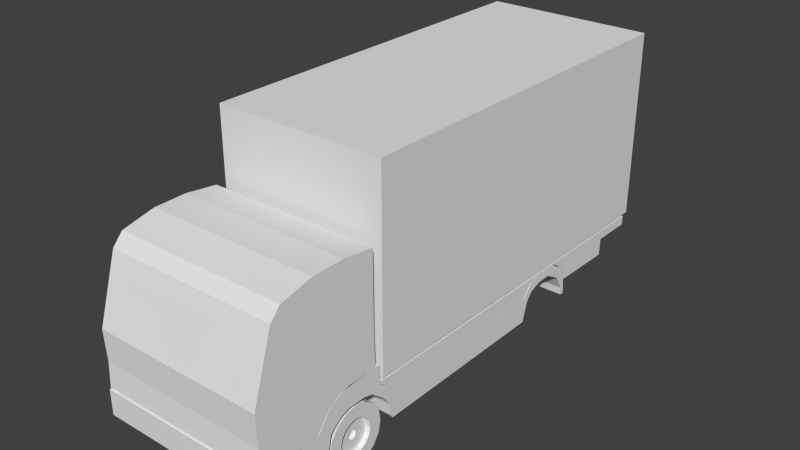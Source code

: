 # Source: truck.blend  (saved by Blender 2.75.0; exported with 4.5.12 LTS)
import bpy
from mathutils import Matrix  # noqa: F401  (used for matrix-valued properties, if any)

bpy.ops.wm.read_factory_settings(use_empty=True)
scene = bpy.context.scene
scene.name = 'Scene'

# ---- collections
col_collection_1 = bpy.data.collections.new('Collection 1'); scene.collection.children.link(col_collection_1)

# ---- materials (node trees are filled in below, after node groups)
mat_material = bpy.data.materials.new('Material')
mat_material.alpha_threshold = 0.0
mat_material.use_transparent_shadow = False
mat_material.roughness = 0.5
mat_material.line_color = (0.0, 0.0, 0.0, 1.0)

# ---- material node trees

# ---- world
world_world = bpy.data.worlds.new('World'); scene.world = world_world
world_world.color = (0.05088, 0.05088, 0.05088)
world_world.use_sun_shadow = False
world_world.sun_shadow_jitter_overblur = 0.0
world_world.cycles.sampling_method = 'MANUAL'
world_world.cycles.sample_map_resolution = 256

# ---- meshes
me_cylinder = bpy.data.meshes.new('Cylinder')
me_cylinder.from_pydata([(0.0, 1.0, 1.0), (0.3827, 0.9239, 1.0), (0.7071, 0.7071, 1.0), (0.9239, 0.3827, 1.0), (1.0, -4.371e-08, 1.0), (0.9239, -0.3827, 1.0), (0.7071, -0.7071, 1.0), (0.3827, -0.9239, 1.0), (1.51e-07, -1.0, 1.0), (-0.3827, -0.9239, 1.0), (-0.7071, -0.7071, 1.0), (-0.9239, -0.3827, 1.0), (-1.0, 1.192e-08, 1.0), (-0.9239, 0.3827, 1.0), (-0.7071, 0.7071, 1.0), (-0.3827, 0.9239, 1.0), (0.0, 1.0, 0.0), (0.3827, 0.9239, 0.0), (0.7071, 0.7071, 0.0), (0.9239, 0.3827, 0.0), (1.0, -4.371e-08, 0.0), (0.9239, -0.3827, 0.0), (0.7071, -0.7071, 0.0), (0.3827, -0.9239, 0.0), (1.51e-07, -1.0, 0.0), (-0.3827, -0.9239, 0.0), (-0.7071, -0.7071, 0.0), (-0.9239, -0.3827, 0.0), (-1.0, 1.192e-08, 0.0), (-0.9239, 0.3827, 0.0), (-0.7071, 0.7071, 0.0), (-0.3827, 0.9239, 0.0), (0.2219, 0.5357, 1.0), (1.565e-08, 0.5798, 1.0), (0.41, 0.41, 1.0), (0.5357, 0.2219, 1.0), (0.5798, -2.065e-08, 1.0), (0.5357, -0.2219, 1.0), (0.41, -0.41, 1.0), (0.2219, -0.5357, 1.0), (1.032e-07, -0.5798, 1.0), (-0.2219, -0.5357, 1.0), (-0.41, -0.41, 1.0), (-0.5357, -0.2219, 1.0), (-0.5798, 1.161e-08, 1.0), (-0.5357, 0.2219, 1.0), (-0.41, 0.41, 1.0), (-0.2219, 0.5357, 1.0), (0.2219, 0.5357, 0.5692), (4.554e-09, 0.5798, 0.5692), (0.41, 0.41, 0.5692), (0.5357, 0.2219, 0.5692), (0.5798, -2.065e-08, 0.5692), (0.5357, -0.2219, 0.5692), (0.41, -0.41, 0.5692), (0.2219, -0.5357, 0.5692), (9.21e-08, -0.5798, 0.5692), (-0.2219, -0.5357, 0.5692), (-0.41, -0.41, 0.5692), (-0.5357, -0.2219, 0.5692), (-0.5798, 1.161e-08, 0.5692), (-0.5357, 0.2219, 0.5692), (-0.41, 0.41, 0.5692), (-0.2219, 0.5357, 0.5692), (0.06411, 0.1548, 0.5692), (3.774e-08, 0.1675, 0.5692), (0.1185, 0.1185, 0.5692), (0.1548, 0.06411, 0.5692), (0.1675, -1.126e-08, 0.5692), (0.1548, -0.06411, 0.5692), (0.1185, -0.1185, 0.5692), (0.06411, -0.1548, 0.5692), (6.303e-08, -0.1675, 0.5692), (-0.06411, -0.1548, 0.5692), (-0.1185, -0.1185, 0.5692), (-0.1548, -0.06411, 0.5692), (-0.1675, -1.943e-09, 0.5692), (-0.1548, 0.06411, 0.5692), (-0.1185, 0.1185, 0.5692), (-0.06411, 0.1548, 0.5692), (0.06411, 0.1548, 0.2724), (3.009e-08, 0.1675, 0.2724), (0.1185, 0.1185, 0.2724), (0.1548, 0.06411, 0.2724), (0.1675, -1.126e-08, 0.2724), (0.1548, -0.06411, 0.2724), (0.1185, -0.1185, 0.2724), (0.06411, -0.1548, 0.2724), (5.539e-08, -0.1675, 0.2724), (-0.06411, -0.1548, 0.2724), (-0.1185, -0.1185, 0.2724), (-0.1548, -0.06411, 0.2724), (-0.1675, -1.943e-09, 0.2724), (-0.1548, 0.06411, 0.2724), (-0.1185, 0.1185, 0.2724), (-0.06411, 0.1548, 0.2724)], [], [(16, 0, 1, 17), (17, 1, 2, 18), (18, 2, 3, 19), (19, 3, 4, 20), (20, 4, 5, 21), (21, 5, 6, 22), (22, 6, 7, 23), (23, 7, 8, 24), (24, 8, 9, 25), (25, 9, 10, 26), (26, 10, 11, 27), (27, 11, 12, 28), (28, 12, 13, 29), (29, 13, 14, 30), (3, 2, 34, 35), (31, 15, 0, 16), (30, 14, 15, 31), (47, 46, 62, 63), (11, 10, 42, 43), (4, 3, 35, 36), (12, 11, 43, 44), (5, 4, 36, 37), (13, 12, 44, 45), (6, 5, 37, 38), (14, 13, 45, 46), (7, 6, 38, 39), (1, 0, 33, 32), (15, 14, 46, 47), (8, 7, 39, 40), (0, 15, 47, 33), (9, 8, 40, 41), (2, 1, 32, 34), (10, 9, 41, 42), (61, 60, 76, 77), (40, 39, 55, 56), (32, 33, 49, 48), (33, 47, 63, 49), (41, 40, 56, 57), (34, 32, 48, 50), (42, 41, 57, 58), (35, 34, 50, 51), (43, 42, 58, 59), (36, 35, 51, 52), (44, 43, 59, 60), (37, 36, 52, 53), (45, 44, 60, 61), (38, 37, 53, 54), (46, 45, 61, 62), (39, 38, 54, 55), (67, 66, 82, 83), (54, 53, 69, 70), (62, 61, 77, 78), (55, 54, 70, 71), (63, 62, 78, 79), (56, 55, 71, 72), (48, 49, 65, 64), (49, 63, 79, 65), (57, 56, 72, 73), (50, 48, 64, 66), (58, 57, 73, 74), (51, 50, 66, 67), (59, 58, 74, 75), (52, 51, 67, 68), (60, 59, 75, 76), (53, 52, 68, 69), (80, 81, 95, 94, 93, 92, 91, 90, 89, 88, 87, 86, 85, 84, 83, 82), (75, 74, 90, 91), (68, 67, 83, 84), (76, 75, 91, 92), (69, 68, 84, 85), (77, 76, 92, 93), (70, 69, 85, 86), (78, 77, 93, 94), (71, 70, 86, 87), (79, 78, 94, 95), (72, 71, 87, 88), (64, 65, 81, 80), (65, 79, 95, 81), (73, 72, 88, 89), (66, 64, 80, 82), (74, 73, 89, 90)])
me_cylinder.use_remesh_preserve_volume = False
me_cylinder.use_remesh_preserve_attributes = False
me_cylinder.use_mirror_vertex_groups = False
me_cylinder.update()
me_cube_003 = bpy.data.meshes.new('Cube.003')
me_cube_003.from_pydata([(1.0, 1.0, -1.0), (1.0, -1.17, -1.208), (1.0, 1.0, 1.0), (1.0, -0.8304, 1.046), (1.788e-07, 1.0, -1.0), (0.0, -1.17, -1.208), (2.384e-07, 1.0, 1.0), (-5.364e-07, -0.8304, 1.046), (1.0, 1.004, 1.579), (1.0, -0.657, 1.44), (2.391e-07, 1.004, 1.579), (-5.357e-07, -0.657, 1.44), (1.0, 0.4992, -0.5871), (1.0, -0.6295, -1.112), (1.0, 0.5403, 0.8948), (1.0, -0.6455, 0.8165), (-1.987e-08, 0.5403, 0.8948), (-2.782e-07, -0.6455, 0.8165), (5.96e-08, -0.6295, -1.112), (1.192e-07, 0.4992, -0.5871), (1.0, 0.4503, 1.72), (1.0, -0.1033, 1.701), (-1.914e-08, 0.4503, 1.72), (-2.774e-07, -0.1033, 1.701), (1.0, -0.4213, -2.235), (1.0, -1.144, -2.305), (1.0, 1.025, -2.15), (1.712e-07, 1.025, -2.15), (-7.634e-09, -1.144, -2.305), (1.116e-07, 0.3019, -2.273), (1.0, 0.3019, -2.273), (5.197e-08, -0.4213, -2.235), (1.0, -0.1291, -3.179), (1.0, -1.166, -3.222), (-1.313e-08, -1.166, -3.222), (1.0, 0.04457, -2.641), (4.647e-08, -0.1291, -3.179), (1.061e-07, 0.04457, -2.641)], [], [(13, 15, 3, 1), (2, 0, 4, 6), (1, 3, 7, 5), (17, 7, 11, 23), (4, 0, 26, 27), (21, 23, 11, 9), (2, 6, 10, 8), (7, 3, 9, 11), (14, 2, 8, 20), (3, 15, 21, 9), (15, 14, 20, 21), (8, 10, 22, 20), (20, 22, 23, 21), (5, 18, 31, 28), (12, 13, 24, 30), (6, 16, 22, 10), (16, 17, 23, 22), (0, 2, 14, 12), (12, 14, 15, 13), (28, 31, 36, 34), (26, 30, 29, 27), (29, 30, 35, 37), (13, 1, 25, 24), (19, 4, 27, 29), (0, 12, 30, 26), (18, 19, 29, 31), (1, 5, 28, 25), (32, 33, 34, 36), (35, 32, 36, 37), (25, 28, 34, 33), (24, 25, 33, 32), (31, 29, 37, 36), (30, 24, 32, 35)])
me_cube_003.materials.append(mat_material)
me_cube_003.use_remesh_preserve_volume = False
me_cube_003.use_remesh_preserve_attributes = False
me_cube_003.use_mirror_vertex_groups = False
me_cube_003.update()
me_cube_002 = bpy.data.meshes.new('Cube.002')
me_cube_002.from_pydata([(1.0, 0.9426, 0.1382), (1.0, -1.034, 0.2781), (1.0, 0.9664, 0.1113), (1.0, -1.034, 1.078), (1.788e-07, 0.9426, 0.1382), (0.0, -1.034, 0.2781), (2.384e-07, 0.9664, 0.1113), (-5.364e-07, -1.034, 1.078), (1.0, 0.7449, 1.13), (1.0, 0.7449, 1.41), (1.526e-07, 0.7449, 1.41), (1.59e-07, 0.7449, 1.13), (1.0, 0.6232, 0.1212), (1.0, 0.6232, 0.8975), (1.054e-07, 0.6232, 0.8975), (1.481e-07, 0.6232, 0.1212), (1.536e-07, 0.6841, 0.9842), (1.0, 0.6841, 0.9842), (1.0, 0.6841, 1.342), (1.29e-07, 0.6841, 1.342), (1.0, -0.3014, 0.08467), (1.0, -0.3014, 0.9249), (-2.528e-07, -0.3014, 0.9249), (6.547e-08, -0.3014, 0.08467), (1.0, 0.6536, 0.7578), (1.0, 0.6536, 1.12), (1.172e-07, 0.6536, 1.12), (1.508e-07, 0.6536, 0.7578), (1.656e-07, 0.8188, 1.141), (1.722e-07, 0.8926, 0.8788), (1.0, 0.8926, 0.8788), (1.0, 0.8188, 1.141), (1.0, 0.8926, 1.256), (1.0, 0.8188, 1.41), (2.098e-07, 0.8926, 1.256), (1.812e-07, 0.8188, 1.41), (1.744e-07, 0.9093, 0.7516), (1.766e-07, 0.9392, 0.3851), (1.0, 0.9392, 0.3851), (1.0, 0.9093, 0.7516), (1.0, 0.9577, 0.7038), (1.0, 0.9304, 1.057), (2.289e-07, 0.9577, 0.7038), (2.194e-07, 0.9304, 1.057), (1.689e-07, 0.8557, 1.01), (1.0, 0.8557, 1.01), (1.0, 0.8557, 1.402), (1.955e-07, 0.8557, 1.402), (1.0, -0.3142, 0.2008), (1.0, -0.3142, 1.055), (-2.577e-07, -0.3142, 1.055), (6.432e-08, -0.3142, 0.2008), (1.0, -0.3779, 1.02), (1.0, -0.3777, 1.392), (-2.802e-07, -0.3777, 1.392), (5.912e-08, -0.3779, 1.02), (6.086e-08, -0.3529, 0.866), (6.259e-08, -0.3335, 0.7153), (1.0, -0.3335, 0.7153), (1.0, -0.3529, 0.866), (1.0, -0.3335, 1.209), (1.0, -0.3529, 1.301), (-2.652e-07, -0.3335, 1.209), (-2.727e-07, -0.3529, 1.301), (6.345e-08, -0.3239, 0.5964), (1.0, -0.3239, 0.5964), (1.0, -0.3239, 1.161), (-2.615e-07, -0.3239, 1.161), (1.0, -0.7268, 0.2904), (1.0, -0.7267, 1.096), (-4.166e-07, -0.7267, 1.096), (2.766e-08, -0.7268, 0.2904), (5.882e-08, -0.3813, 1.018), (1.0, -0.3813, 1.018), (1.0, -0.3811, 1.99), (-2.816e-07, -0.3811, 1.99), (1.0, -0.4245, 1.246), (1.0, -0.4677, 1.317), (1.0, -0.5109, 1.319), (1.0, -0.5541, 1.308), (1.0, -0.5973, 1.223), (1.0, -0.6405, 1.026), (1.0, -0.6818, 0.225), (1.0, -0.4243, 1.987), (1.0, -0.4675, 1.995), (1.0, -0.5107, 1.974), (1.0, -0.5539, 1.97), (1.0, -0.5971, 1.903), (1.0, -0.6403, 1.76), (1.0, -0.6727, 1.593), (-2.984e-07, -0.4243, 1.987), (-3.153e-07, -0.4675, 1.995), (-3.322e-07, -0.5107, 1.974), (-3.491e-07, -0.5539, 1.97), (-3.659e-07, -0.5971, 1.903), (-3.828e-07, -0.6403, 1.76), (-3.997e-07, -0.6727, 1.593), (3.156e-08, -0.6818, 0.225), (3.545e-08, -0.6405, 1.026), (3.935e-08, -0.5973, 1.223), (4.324e-08, -0.5541, 1.308), (4.714e-08, -0.5109, 1.319), (5.103e-08, -0.4677, 1.317), (5.493e-08, -0.4245, 1.246), (1.0, -0.6998, 0.2403), (1.0, -0.6997, 1.345), (-4.081e-07, -0.6997, 1.345), (2.961e-08, -0.6998, 0.2403), (1.0, -0.6611, 0.8757), (1.0, -0.6565, 1.677), (-3.913e-07, -0.6565, 1.677), (3.35e-08, -0.6611, 0.8757)], [], [(68, 69, 3, 1), (2, 0, 4, 6), (1, 3, 7, 5), (69, 70, 7, 3), (68, 1, 5, 71), (31, 8, 11, 28), (33, 35, 10, 9), (31, 33, 9, 8), (24, 12, 15, 27), (25, 26, 14, 13), (24, 25, 13, 12), (8, 9, 18, 17), (9, 10, 19, 18), (8, 17, 16, 11), (12, 20, 23, 15), (13, 14, 22, 21), (12, 13, 21, 20), (17, 18, 25, 24), (18, 19, 26, 25), (17, 24, 27, 16), (39, 41, 32, 30), (45, 46, 33, 31), (41, 43, 34, 32), (46, 47, 35, 33), (39, 30, 29, 36), (45, 31, 28, 44), (0, 38, 37, 4), (38, 39, 36, 37), (2, 6, 42, 40), (40, 42, 43, 41), (0, 2, 40, 38), (38, 40, 41, 39), (30, 45, 44, 29), (32, 34, 47, 46), (30, 32, 46, 45), (20, 48, 51, 23), (21, 22, 50, 49), (20, 21, 49, 48), (59, 52, 55, 56), (61, 63, 54, 53), (59, 61, 53, 52), (65, 66, 60, 58), (58, 60, 61, 59), (66, 67, 62, 60), (60, 62, 63, 61), (65, 58, 57, 64), (58, 59, 56, 57), (48, 65, 64, 51), (49, 50, 67, 66), (48, 49, 66, 65), (104, 68, 71, 107), (105, 106, 70, 69), (104, 105, 69, 68), (52, 53, 74, 73), (53, 54, 75, 74), (52, 73, 72, 55), (73, 74, 83, 76), (76, 83, 84, 77), (77, 84, 85, 78), (78, 85, 86, 79), (79, 86, 87, 80), (80, 87, 88, 81), (108, 109, 89, 82), (74, 75, 90, 83), (83, 90, 91, 84), (84, 91, 92, 85), (85, 92, 93, 86), (86, 93, 94, 87), (87, 94, 95, 88), (109, 110, 96, 89), (73, 76, 103, 72), (76, 77, 102, 103), (77, 78, 101, 102), (78, 79, 100, 101), (79, 80, 99, 100), (80, 81, 98, 99), (108, 82, 97, 111), (82, 89, 105, 104), (89, 96, 106, 105), (82, 104, 107, 97), (81, 108, 111, 98), (88, 95, 110, 109), (81, 88, 109, 108)])
me_cube_002.materials.append(mat_material)
me_cube_002.use_remesh_preserve_volume = False
me_cube_002.use_remesh_preserve_attributes = False
me_cube_002.use_mirror_vertex_groups = False
me_cube_002.update()
me_cube_001 = bpy.data.meshes.new('Cube.001')
me_cube_001.from_pydata([(1.0, 0.9664, 0.5997), (1.0, -1.022, 0.8371), (1.0, 0.9664, 0.8975), (1.0, -1.022, 0.9212), (1.788e-07, 0.9664, 0.5997), (0.0, -1.022, 0.8371), (2.384e-07, 0.9664, 0.8975), (-5.364e-07, -1.022, 0.9212), (1.0, 0.7449, 0.5997), (1.0, 0.7449, 0.8975), (1.526e-07, 0.7449, 0.8975), (1.59e-07, 0.7449, 0.5997), (1.0, 0.03236, 0.3623), (1.0, 0.03236, 0.8975), (-1.235e-07, 0.03236, 0.8975), (9.53e-08, 0.03237, 0.3623), (1.0, -0.9383, 0.3742), (1.0, -0.9363, 0.8975), (-4.988e-07, -0.9363, 0.8975), (8.696e-09, -0.9383, 0.3742), (1.579e-07, 0.7418, 0.04329), (1.0, 0.7418, 0.04329), (1.0, 0.7324, 0.8975), (1.477e-07, 0.7324, 0.8975), (1.0, 0.3992, 0.07093), (1.0, 0.3945, 0.8975), (1.214e-08, 0.3945, 0.8975), (1.266e-07, 0.3992, 0.07093), (1.0, 0.3468, 0.6552), (1.0, 0.2944, 0.841), (1.0, 0.242, 0.8689), (1.0, 0.1896, 0.8693), (1.0, 0.1372, 0.8629), (1.0, 0.08478, 0.7465), (1.0, 0.3428, 0.8975), (1.0, 0.291, 0.8975), (1.0, 0.2393, 0.8975), (1.0, 0.1876, 0.8975), (1.0, 0.1358, 0.8975), (1.0, 0.0841, 0.8975), (-7.231e-09, 0.3428, 0.8975), (-2.66e-08, 0.291, 0.8975), (-4.597e-08, 0.2393, 0.8975), (-6.535e-08, 0.1876, 0.8975), (-8.472e-08, 0.1358, 0.8975), (-1.041e-07, 0.0841, 0.8975), (9.977e-08, 0.08478, 0.7465), (1.042e-07, 0.1372, 0.8629), (1.087e-07, 0.1896, 0.8693), (1.132e-07, 0.242, 0.8689), (1.177e-07, 0.2944, 0.841), (1.221e-07, 0.3468, 0.6552), (1.0, -0.9859, 0.7124), (1.0, -0.985, 0.8975), (-5.176e-07, -0.985, 0.8975), (4.348e-09, -0.9859, 0.7124), (6.522e-09, -0.9621, 0.5983), (1.0, -0.9621, 0.5983), (1.0, -0.9606, 0.8975), (-5.082e-07, -0.9606, 0.8975)], [], [(52, 53, 3, 1), (2, 0, 4, 6), (1, 3, 7, 5), (53, 54, 7, 3), (52, 1, 5, 55), (0, 8, 11, 4), (2, 6, 10, 9), (0, 2, 9, 8), (33, 12, 15, 46), (39, 45, 14, 13), (33, 39, 13, 12), (12, 16, 19, 15), (13, 14, 18, 17), (12, 13, 17, 16), (8, 9, 22, 21), (9, 10, 23, 22), (8, 21, 20, 11), (21, 22, 25, 24), (22, 23, 26, 25), (21, 24, 27, 20), (24, 25, 34, 28), (28, 34, 35, 29), (29, 35, 36, 30), (30, 36, 37, 31), (31, 37, 38, 32), (32, 38, 39, 33), (25, 26, 40, 34), (34, 40, 41, 35), (35, 41, 42, 36), (36, 42, 43, 37), (37, 43, 44, 38), (38, 44, 45, 39), (24, 28, 51, 27), (28, 29, 50, 51), (29, 30, 49, 50), (30, 31, 48, 49), (31, 32, 47, 48), (32, 33, 46, 47), (57, 52, 55, 56), (58, 59, 54, 53), (57, 58, 53, 52), (16, 17, 58, 57), (17, 18, 59, 58), (16, 57, 56, 19)])
me_cube_001.materials.append(mat_material)
me_cube_001.use_remesh_preserve_volume = False
me_cube_001.use_remesh_preserve_attributes = False
me_cube_001.use_mirror_vertex_groups = False
me_cube_001.update()
me_cube = bpy.data.meshes.new('Cube')
me_cube.from_pydata([(1.0, 1.0, -1.0), (1.0, -1.0, -1.0), (1.0, 1.0, 1.0), (1.0, -1.0, 1.0), (1.788e-07, 1.0, -1.0), (0.0, -1.0, -1.0), (2.384e-07, 1.0, 1.0), (-5.364e-07, -1.0, 1.0)], [], [(0, 2, 3, 1), (2, 0, 4, 6), (1, 3, 7, 5), (2, 6, 7, 3), (0, 1, 5, 4)])
me_cube.materials.append(mat_material)
me_cube.use_remesh_preserve_volume = False
me_cube.use_remesh_preserve_attributes = False
me_cube.use_mirror_vertex_groups = False
me_cube.update()

# ---- objects
ob_cylinder = bpy.data.objects.new('Cylinder', me_cylinder)
ob_cube_003 = bpy.data.objects.new('Cube.003', me_cube_003)
ob_cube_002 = bpy.data.objects.new('Cube.002', me_cube_002)
ob_cube_001 = bpy.data.objects.new('Cube.001', me_cube_001)
ob_cube = bpy.data.objects.new('Cube', me_cube)

# ---- transforms, parenting, visibility, modifiers, constraints
ob_cylinder.location = (0.8498, -0.1946, -2.836)
ob_cylinder.rotation_euler = (-0.0, 1.571, 0.0)
ob_cylinder.scale = (0.3477, 0.3477, 0.1187)
ob_cylinder.lineart.crease_threshold = 0.0
_m = ob_cylinder.modifiers.new('Mirror', 'MIRROR')
_m.use_axis = (False, False, True)
ob_cube_003.location = (0.0, -0.6398, -1.455)
ob_cube_003.scale = (1.0, 0.6781, 0.3311)
ob_cube_003.lock_rotations_4d = False
ob_cube_003.empty_display_type = 'ARROWS'
ob_cube_003.lineart.crease_threshold = 0.0
_m = ob_cube_003.modifiers.new('Mirror', 'MIRROR')
ob_cube_002.location = (0.0, 1.011, -2.911)
ob_cube_002.scale = (1.0, 2.374, 0.3678)
ob_cube_002.lock_rotations_4d = False
ob_cube_002.empty_display_type = 'ARROWS'
ob_cube_002.lineart.crease_threshold = 0.0
_m = ob_cube_002.modifiers.new('Mirror', 'MIRROR')
ob_cube_001.location = (0.0, 2.406, -2.707)
ob_cube_001.scale = (1.0, 2.246, 0.3678)
ob_cube_001.lock_rotations_4d = False
ob_cube_001.empty_display_type = 'ARROWS'
ob_cube_001.lineart.crease_threshold = 0.0
_m = ob_cube_001.modifiers.new('Mirror', 'MIRROR')
ob_cube.location = (0.0, 2.406, -1.24)
ob_cube.scale = (1.0, 2.246, 1.111)
ob_cube.lock_rotations_4d = False
ob_cube.empty_display_type = 'ARROWS'
ob_cube.lineart.crease_threshold = 0.0
_m = ob_cube.modifiers.new('Mirror', 'MIRROR')

# ---- collection membership
col_collection_1.objects.link(ob_cylinder)
col_collection_1.objects.link(ob_cube_003)
col_collection_1.objects.link(ob_cube_002)
col_collection_1.objects.link(ob_cube_001)
col_collection_1.objects.link(ob_cube)

# ---- scene / render settings (as saved in the file)
scene.frame_start = 1; scene.frame_end = 250; scene.frame_set(1)
scene.render.engine = 'BLENDER_EEVEE_NEXT'
scene.render.resolution_percentage = 50
scene.render.dither_intensity = 0.0
scene.cycles.use_denoising = False
scene.cycles.samples = 10
scene.cycles.sampling_pattern = 'TABULATED_SOBOL'
scene.cycles.light_sampling_threshold = 0.0
scene.cycles.use_adaptive_sampling = False
scene.cycles.use_light_tree = False
scene.cycles.blur_glossy = 0.0
scene.cycles.pixel_filter_type = 'GAUSSIAN'
scene.cycles.sample_clamp_indirect = 0.0
scene.view_settings.view_transform = 'Standard'
bpy.context.view_layer.update()

# ---- added for rendering (the .blend has no active camera and no usable light): camera, sun
cam_auto = bpy.data.cameras.new('AutoCamera')
cam_auto.lens = 50.0
cam_auto.sensor_width = 36.0
cam_auto.clip_end = 1000.0
ob_auto_camera = bpy.data.objects.new('AutoCamera', cam_auto)
scene.collection.objects.link(ob_auto_camera)
ob_auto_camera.location = (6.57431, -6.28456, 3.60282)
ob_auto_camera.rotation_euler = (1.09748, -7.21219e-08, 0.694738)
scene.camera = ob_auto_camera
light_auto_sun = bpy.data.lights.new('AutoSun', 'SUN')
light_auto_sun.energy = 3.0
light_auto_sun.angle = 0.0523599
ob_auto_sun = bpy.data.objects.new('AutoSun', light_auto_sun)
scene.collection.objects.link(ob_auto_sun)
ob_auto_sun.rotation_euler = (0.872665, 0.174533, 0.523599)
bpy.context.view_layer.update()
